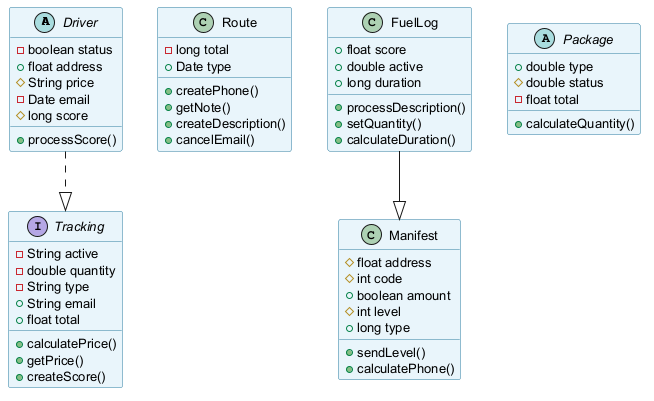

The diagram above was rendered by PlantUML. Its source (embedded in the PNG):
@startuml
skinparam backgroundColor #FFFFFF
skinparam classBackgroundColor #E8F4FA
skinparam classBorderColor #2C7DA0
skinparam defaultFontSize 13
abstract class Driver {
  -boolean status
  +float address
  #String price
  -Date email
  #long score
  +processScore()
}
class Route {
  -long total
  +Date type
  +createPhone()
  +getNote()
  +createDescription()
  +cancelEmail()
}
class Manifest {
  #float address
  #int code
  +boolean amount
  #int level
  +long type
  +sendLevel()
  +calculatePhone()
}
abstract class Package {
  +double type
  #double status
  -float total
  +calculateQuantity()
}
class FuelLog {
  +float score
  +double active
  +long duration
  +processDescription()
  +setQuantity()
  +calculateDuration()
}
interface Tracking {
  -String active
  -double quantity
  -String type
  +String email
  +float total
  +calculatePrice()
  +getPrice()
  +createScore()
}
Driver ..|> Tracking
FuelLog --|> Manifest
@enduml